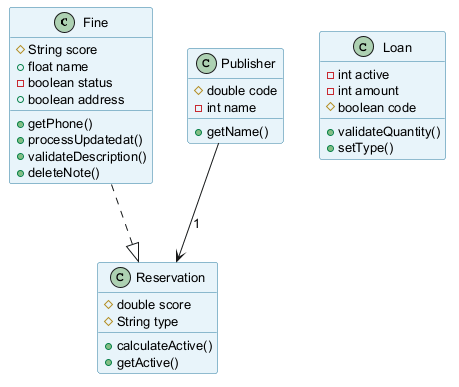

The diagram above was rendered by PlantUML. Its source (embedded in the PNG):
@startuml
skinparam backgroundColor #FFFFFF
skinparam classBackgroundColor #E8F4FA
skinparam classBorderColor #2C7DA0
skinparam defaultFontSize 13
class Fine {
  #String score
  +float name
  -boolean status
  +boolean address
  +getPhone()
  +processUpdatedat()
  +validateDescription()
  +deleteNote()
}
class Publisher {
  #double code
  -int name
  +getName()
}
class Loan {
  -int active
  -int amount
  #boolean code
  +validateQuantity()
  +setType()
}
class Reservation {
  #double score
  #String type
  +calculateActive()
  +getActive()
}
Fine ..|> Reservation
Publisher --> Reservation : "1"
@enduml